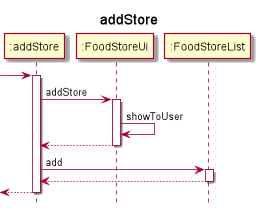

The diagram above was rendered by PlantUML. Its source (embedded in the PNG):
@startuml
'https://plantuml.com/sequence-diagram

hide footbox
title addStore

-> ":addStore" :
activate ":addStore"
":addStore" -> ":FoodStoreUi" : addStore
activate ":FoodStoreUi"
":FoodStoreUi" -> ":FoodStoreUi" : showToUser
":FoodStoreUi" --> ":addStore"
deactivate ":FoodStoreUi"
":addStore" -> ":FoodStoreList" : add
activate ":FoodStoreList"
":FoodStoreList" --> ":addStore"
deactivate ":FoodStoreList"
return

@enduml